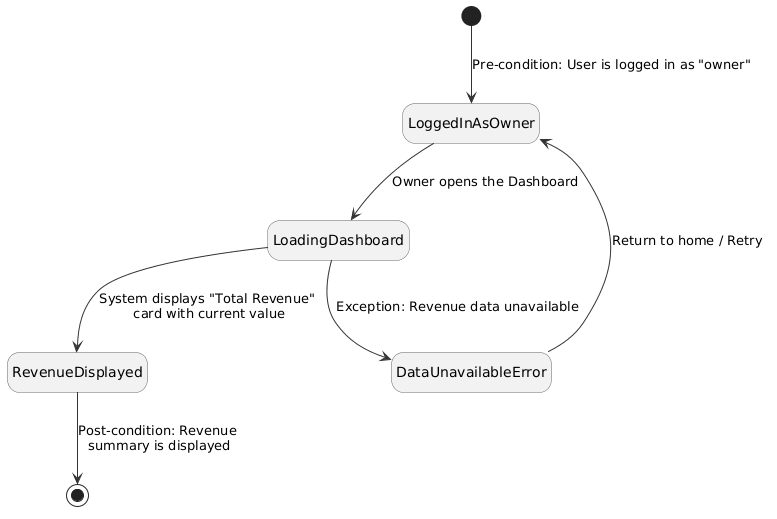

The diagram above was rendered by PlantUML. Its source (embedded in the PNG):
@startuml
skinparam state {
    BackgroundColor #F2F2F2
    BorderColor #666666
    ArrowColor #333333
    FontName Arial
}
skinparam shadowing false
hide empty description

[*] --> LoggedInAsOwner : Pre-condition: User is logged in as "owner"

state LoggedInAsOwner
state LoadingDashboard
state RevenueDisplayed
state DataUnavailableError

LoggedInAsOwner --> LoadingDashboard : Owner opens the Dashboard

LoadingDashboard --> RevenueDisplayed : System displays "Total Revenue" \ncard with current value
LoadingDashboard --> DataUnavailableError : Exception: Revenue data unavailable

RevenueDisplayed --> [*] : Post-condition: Revenue \nsummary is displayed
DataUnavailableError --> LoggedInAsOwner : Return to home / Retry
@enduml